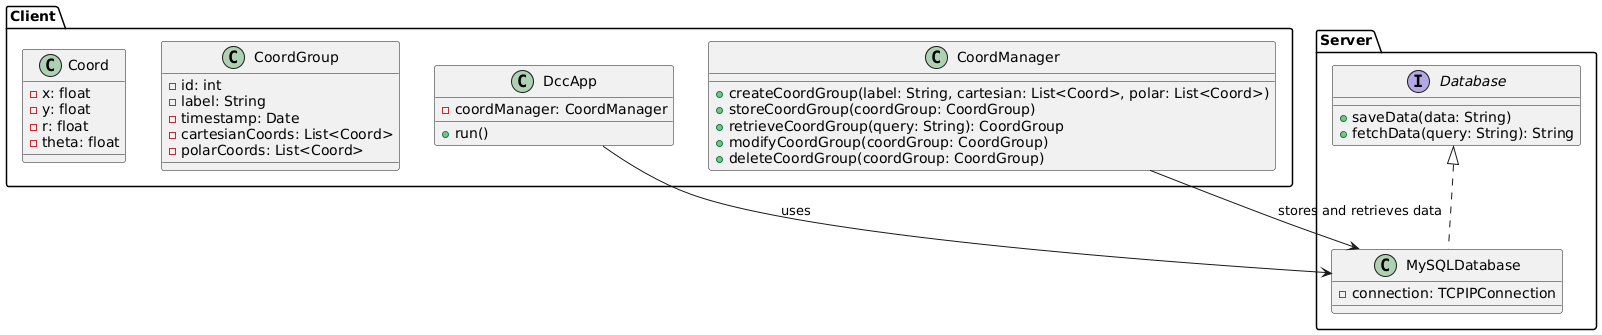

The diagram above was rendered by PlantUML. Its source (embedded in the PNG):
@startuml

package "Client" {
  class DccApp {
    - coordManager: CoordManager
    + run()
  }

  class CoordManager {
    + createCoordGroup(label: String, cartesian: List<Coord>, polar: List<Coord>)
    + storeCoordGroup(coordGroup: CoordGroup)
    + retrieveCoordGroup(query: String): CoordGroup
    + modifyCoordGroup(coordGroup: CoordGroup)
    + deleteCoordGroup(coordGroup: CoordGroup)
  }

  class CoordGroup {
    - id: int
    - label: String
    - timestamp: Date
    - cartesianCoords: List<Coord>
    - polarCoords: List<Coord>
  }

  class Coord {
    - x: float
    - y: float
    - r: float
    - theta: float
  }
}

package "Server" {
  interface Database {
    + saveData(data: String)
    + fetchData(query: String): String
  }

  class MySQLDatabase implements Database {
    - connection: TCPIPConnection
  }
}

Client.DccApp --> Server.MySQLDatabase : uses
Client.CoordManager --> Server.MySQLDatabase : stores and retrieves data

@enduml